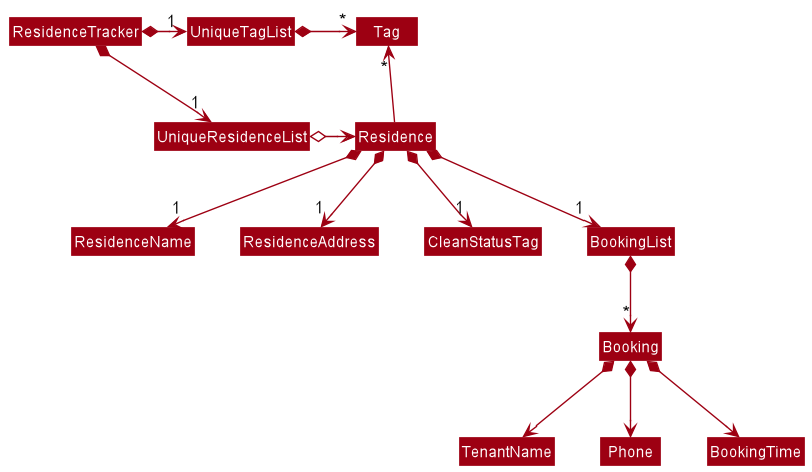

The diagram above was rendered by PlantUML. Its source (embedded in the PNG):
@startuml
!include style.puml
skinparam arrowThickness 1.1
skinparam arrowColor MODEL_COLOR
skinparam classBackgroundColor MODEL_COLOR

ResidenceTracker *-right-> "1" UniqueResidenceList
ResidenceTracker *-right-> "1" UniqueTagList
UniqueTagList -[hidden]down- UniqueResidenceList
UniqueTagList -[hidden]down- UniqueResidenceList

UniqueTagList *-right-> "*" Tag
UniqueResidenceList o-right-> Residence

Residence -up-> "*" Tag

Residence *-->"1" ResidenceName
Residence *--> "1"ResidenceAddress
Residence *--> "1" CleanStatusTag
Residence *--> "1"BookingList

BookingList *-->"*" Booking
Booking *--> TenantName
Booking *--> Phone
Booking *--> BookingTime

@enduml